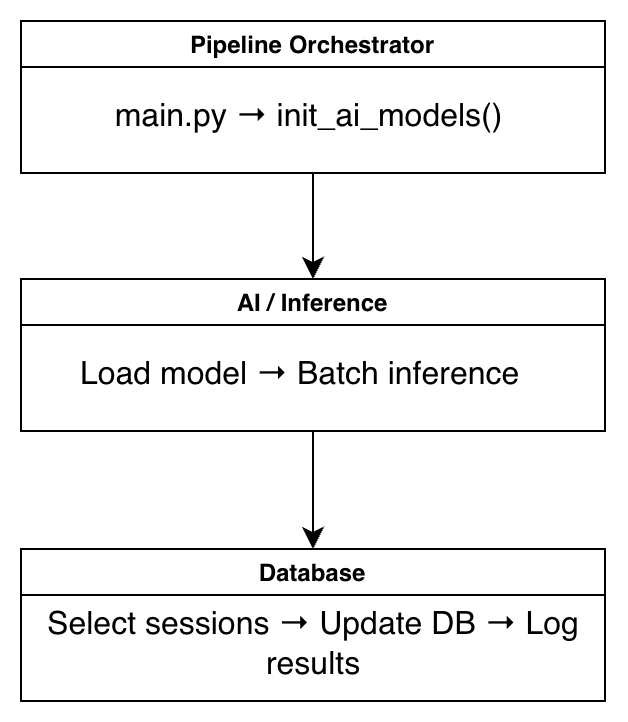

The diagram above was exported from draw.io. Its source (the exported page's mxGraphModel, read from the mxfile embedded in the PNG):
<mxGraphModel dx="1396" dy="912" grid="0" gridSize="10" guides="1" tooltips="1" connect="1" arrows="1" fold="1" page="0" pageScale="1" pageWidth="850" pageHeight="1100" math="0" shadow="0">
  <root>
    <mxCell id="0" />
    <mxCell id="1" parent="0" />
    <mxCell id="CfBMfY43EX58F_2i1LPJ-46" edge="1" parent="1" source="CfBMfY43EX58F_2i1LPJ-39" style="edgeStyle=none;curved=1;rounded=0;orthogonalLoop=1;jettySize=auto;html=1;exitX=0.5;exitY=1;exitDx=0;exitDy=0;entryX=0.5;entryY=0;entryDx=0;entryDy=0;fontSize=12;startSize=8;endSize=8;" target="CfBMfY43EX58F_2i1LPJ-41">
      <mxGeometry relative="1" as="geometry" />
    </mxCell>
    <mxCell id="CfBMfY43EX58F_2i1LPJ-39" parent="1" style="swimlane;" value="Pipeline Orchestrator" vertex="1">
      <mxGeometry height="76" width="292" x="276" y="742" as="geometry" />
    </mxCell>
    <mxCell id="CfBMfY43EX58F_2i1LPJ-40" parent="CfBMfY43EX58F_2i1LPJ-39" style="text;html=1;whiteSpace=wrap;strokeColor=none;fillColor=none;align=center;verticalAlign=middle;rounded=0;fontSize=16;" value="&amp;nbsp;main.py → init_ai_models()&amp;nbsp;&amp;nbsp;" vertex="1">
      <mxGeometry height="30" width="293" y="33" as="geometry" />
    </mxCell>
    <mxCell id="CfBMfY43EX58F_2i1LPJ-47" edge="1" parent="1" source="CfBMfY43EX58F_2i1LPJ-41" style="edgeStyle=none;curved=1;rounded=0;orthogonalLoop=1;jettySize=auto;html=1;exitX=0.5;exitY=1;exitDx=0;exitDy=0;entryX=0.5;entryY=0;entryDx=0;entryDy=0;fontSize=12;startSize=8;endSize=8;" target="CfBMfY43EX58F_2i1LPJ-43">
      <mxGeometry relative="1" as="geometry" />
    </mxCell>
    <mxCell id="CfBMfY43EX58F_2i1LPJ-41" parent="1" style="swimlane;" value=" AI / Inference " vertex="1">
      <mxGeometry height="76" width="292" x="276" y="871" as="geometry" />
    </mxCell>
    <mxCell id="CfBMfY43EX58F_2i1LPJ-42" parent="CfBMfY43EX58F_2i1LPJ-41" style="text;html=1;whiteSpace=wrap;strokeColor=none;fillColor=none;align=center;verticalAlign=middle;rounded=0;fontSize=16;" value="Load model → Batch inference&amp;nbsp; &amp;nbsp;" vertex="1">
      <mxGeometry height="30" width="293" y="33" as="geometry" />
    </mxCell>
    <mxCell id="CfBMfY43EX58F_2i1LPJ-43" parent="1" style="swimlane;" value="Database" vertex="1">
      <mxGeometry height="76" width="292" x="276" y="1006" as="geometry" />
    </mxCell>
    <mxCell id="CfBMfY43EX58F_2i1LPJ-44" parent="CfBMfY43EX58F_2i1LPJ-43" style="text;html=1;whiteSpace=wrap;strokeColor=none;fillColor=none;align=center;verticalAlign=middle;rounded=0;fontSize=16;" value="Select sessions → Update DB → Log results" vertex="1">
      <mxGeometry height="30" width="293" y="33" as="geometry" />
    </mxCell>
  </root>
</mxGraphModel>